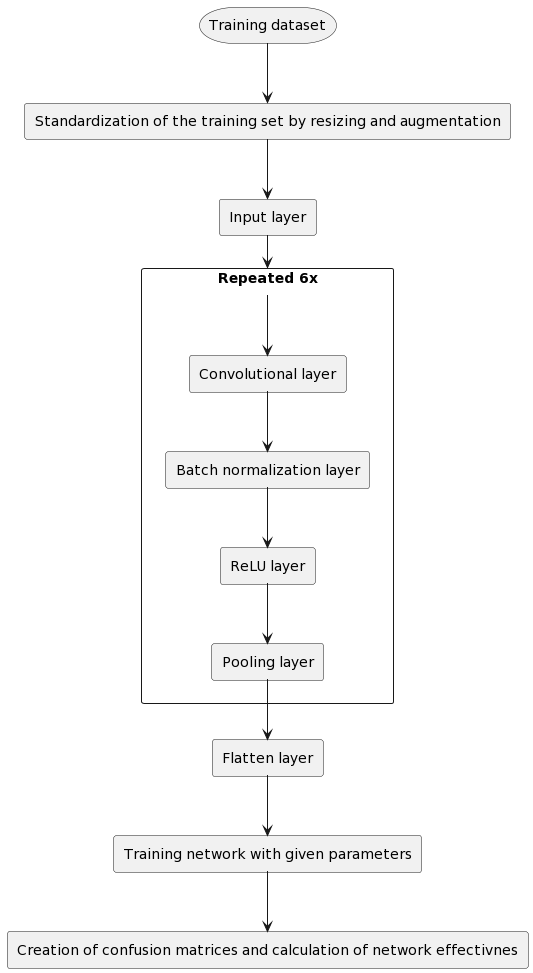

The diagram above was rendered by PlantUML. Its source (embedded in the PNG):
@startuml
storage "Training dataset" as usecase1
rectangle "Standardization of the training set by resizing and augmentation" as rectangle1
rectangle "Input layer" as rectangle2
rectangle "Repeated 6x" as rectangle3 {
rectangle "Convolutional layer" as rectangle3.1
rectangle "Batch normalization layer" as rectangle3.2
rectangle "ReLU layer" as rectangle3.3
rectangle "Pooling layer" as rectangle3.4
}
rectangle "Flatten layer" as rectangle4
rectangle "Training network with given parameters" as rectangle5
rectangle "Creation of confusion matrices and calculation of network effectivnes" as rectangle6 
usecase1 --> rectangle1
rectangle1 --> rectangle2
rectangle2 --> rectangle3
rectangle3 --> rectangle3.1
rectangle3.1 --> rectangle3.2
rectangle3.2 --> rectangle3.3
rectangle3.3 --> rectangle3.4
rectangle3.4 --> rectangle4
rectangle4 --> rectangle5
rectangle5 --> rectangle6
@enduml